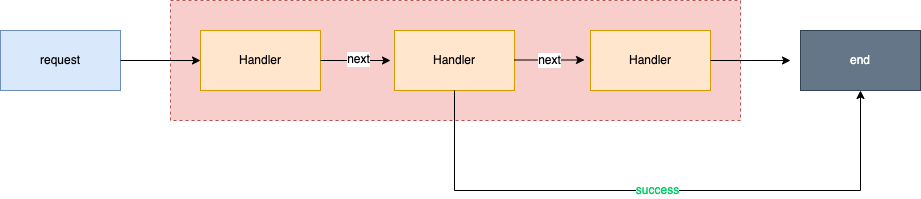

The diagram above was exported from draw.io. Its source (the exported page's mxGraphModel, read from the mxfile embedded in the PNG):
<mxGraphModel dx="1781" dy="648" grid="1" gridSize="10" guides="1" tooltips="1" connect="1" arrows="1" fold="1" page="1" pageScale="1" pageWidth="827" pageHeight="1169" math="0" shadow="0">
  <root>
    <mxCell id="0" />
    <mxCell id="1" parent="0" />
    <mxCell id="OA7n0kYWUxTCKPbEEAdx-1" value="request" style="rounded=0;whiteSpace=wrap;html=1;fillColor=#dae8fc;strokeColor=#6c8ebf;" vertex="1" parent="1">
      <mxGeometry x="-140" y="150" width="120" height="60" as="geometry" />
    </mxCell>
    <mxCell id="OA7n0kYWUxTCKPbEEAdx-2" value="" style="rounded=0;whiteSpace=wrap;html=1;dashed=1;fillColor=#f8cecc;strokeColor=#b85450;" vertex="1" parent="1">
      <mxGeometry x="30" y="120" width="570" height="120" as="geometry" />
    </mxCell>
    <mxCell id="OA7n0kYWUxTCKPbEEAdx-3" value="Handler" style="rounded=0;whiteSpace=wrap;html=1;fillColor=#ffe6cc;strokeColor=#d79b00;" vertex="1" parent="1">
      <mxGeometry x="60" y="150" width="120" height="60" as="geometry" />
    </mxCell>
    <mxCell id="OA7n0kYWUxTCKPbEEAdx-4" value="Handler" style="rounded=0;whiteSpace=wrap;html=1;fillColor=#ffe6cc;strokeColor=#d79b00;" vertex="1" parent="1">
      <mxGeometry x="254" y="150" width="120" height="60" as="geometry" />
    </mxCell>
    <mxCell id="OA7n0kYWUxTCKPbEEAdx-5" value="Handler" style="rounded=0;whiteSpace=wrap;html=1;fillColor=#ffe6cc;strokeColor=#d79b00;" vertex="1" parent="1">
      <mxGeometry x="450" y="150" width="120" height="60" as="geometry" />
    </mxCell>
    <mxCell id="OA7n0kYWUxTCKPbEEAdx-6" value="" style="endArrow=classic;html=1;rounded=0;exitX=1;exitY=0.5;exitDx=0;exitDy=0;" edge="1" parent="1" source="OA7n0kYWUxTCKPbEEAdx-3">
      <mxGeometry width="50" height="50" relative="1" as="geometry">
        <mxPoint x="100" y="150" as="sourcePoint" />
        <mxPoint x="250" y="180" as="targetPoint" />
      </mxGeometry>
    </mxCell>
    <mxCell id="OA7n0kYWUxTCKPbEEAdx-7" value="next" style="edgeLabel;html=1;align=center;verticalAlign=middle;resizable=0;points=[];" vertex="1" connectable="0" parent="OA7n0kYWUxTCKPbEEAdx-6">
      <mxGeometry x="0.0571" y="2" relative="1" as="geometry">
        <mxPoint as="offset" />
      </mxGeometry>
    </mxCell>
    <mxCell id="OA7n0kYWUxTCKPbEEAdx-8" value="next" style="endArrow=classic;html=1;rounded=0;exitX=1;exitY=0.5;exitDx=0;exitDy=0;" edge="1" parent="1">
      <mxGeometry width="50" height="50" relative="1" as="geometry">
        <mxPoint x="374" y="179.5" as="sourcePoint" />
        <mxPoint x="444" y="179.5" as="targetPoint" />
      </mxGeometry>
    </mxCell>
    <mxCell id="OA7n0kYWUxTCKPbEEAdx-9" value="" style="endArrow=classic;html=1;rounded=0;exitX=1;exitY=0.5;exitDx=0;exitDy=0;" edge="1" parent="1">
      <mxGeometry width="50" height="50" relative="1" as="geometry">
        <mxPoint x="-20" y="180" as="sourcePoint" />
        <mxPoint x="60" y="180" as="targetPoint" />
      </mxGeometry>
    </mxCell>
    <mxCell id="OA7n0kYWUxTCKPbEEAdx-10" value="" style="endArrow=classic;html=1;rounded=0;exitX=1;exitY=0.5;exitDx=0;exitDy=0;" edge="1" parent="1" source="OA7n0kYWUxTCKPbEEAdx-5">
      <mxGeometry width="50" height="50" relative="1" as="geometry">
        <mxPoint x="600" y="210" as="sourcePoint" />
        <mxPoint x="650" y="180" as="targetPoint" />
      </mxGeometry>
    </mxCell>
    <mxCell id="OA7n0kYWUxTCKPbEEAdx-11" value="end" style="rounded=0;whiteSpace=wrap;html=1;fillColor=#647687;strokeColor=#314354;fontColor=#ffffff;" vertex="1" parent="1">
      <mxGeometry x="660" y="150" width="120" height="60" as="geometry" />
    </mxCell>
    <mxCell id="OA7n0kYWUxTCKPbEEAdx-12" value="&lt;font color=&quot;#00cc66&quot;&gt;success&lt;/font&gt;" style="endArrow=classic;html=1;rounded=0;exitX=0.5;exitY=1;exitDx=0;exitDy=0;entryX=0.5;entryY=1;entryDx=0;entryDy=0;" edge="1" parent="1" source="OA7n0kYWUxTCKPbEEAdx-4" target="OA7n0kYWUxTCKPbEEAdx-11">
      <mxGeometry width="50" height="50" relative="1" as="geometry">
        <mxPoint x="320" y="310" as="sourcePoint" />
        <mxPoint x="314" y="310" as="targetPoint" />
        <Array as="points">
          <mxPoint x="314" y="310" />
          <mxPoint x="720" y="310" />
        </Array>
      </mxGeometry>
    </mxCell>
  </root>
</mxGraphModel>